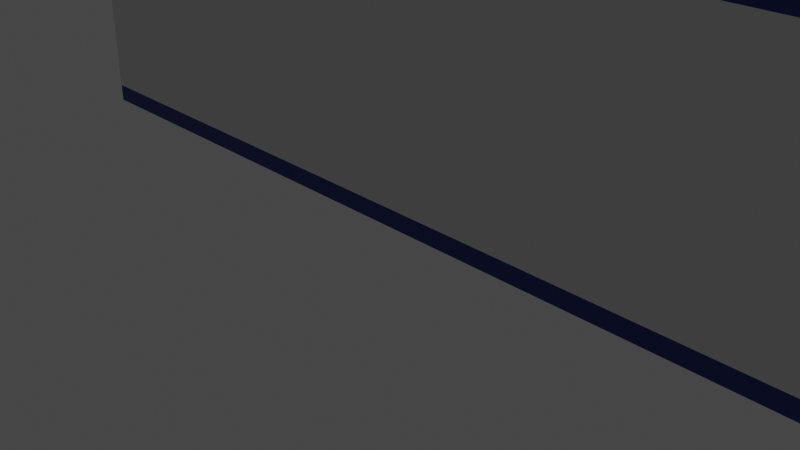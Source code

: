 # Source: wall_1_10x3_8.blend  (saved by Blender 4.0.36; exported with 4.5.12 LTS)
import bpy
from mathutils import Matrix  # noqa: F401  (used for matrix-valued properties, if any)

bpy.ops.wm.read_factory_settings(use_empty=True)
scene = bpy.context.scene
scene.name = 'Scene'

# ---- collections
col_collection = bpy.data.collections.new('Collection'); scene.collection.children.link(col_collection)

# ---- materials (node trees are filled in below, after node groups)
mat_wall_2_core = bpy.data.materials.new('Wall_2_core')
mat_wall_2_core.alpha_threshold = 0.0
mat_wall_2_core.use_transparent_shadow = False
mat_wall_2_core.roughness = 0.5
mat_wall_2_core.line_color = (0.0, 0.0, 0.0, 1.0)
mat_wall_2_deco = bpy.data.materials.new('Wall_2_deco')
mat_wall_2_deco.use_transparent_shadow = False

# ---- material node trees
mat_wall_2_core.use_nodes = True; mat_wall_2_core.node_tree.nodes.clear()
_N = mat_wall_2_core.node_tree.nodes; _L = mat_wall_2_core.node_tree.links
n0 = _N.new('ShaderNodeOutputMaterial'); n0.name = 'Material Output'; n0.location = (300, 300)
n1 = _N.new('ShaderNodeBsdfPrincipled'); n1.name = 'Principled BSDF'; n1.location = (10, 300)
n1.distribution = 'GGX'
n1.subsurface_method = 'RANDOM_WALK_SKIN'
n1.inputs[3].default_value = 1.45
n1.inputs[27].default_value = (0.0, 0.0, 0.0, 1.0)
n1.inputs[28].default_value = 1.0
_L.new(n1.outputs[0], n0.inputs[0])
n0.is_active_output = True
mat_wall_2_deco.use_nodes = True; mat_wall_2_deco.node_tree.nodes.clear()
_N = mat_wall_2_deco.node_tree.nodes; _L = mat_wall_2_deco.node_tree.links
n0 = _N.new('ShaderNodeBsdfPrincipled'); n0.name = 'Principled BSDF'; n0.location = (10, 300)
n0.distribution = 'GGX'
n0.subsurface_method = 'RANDOM_WALK_SKIN'
n0.inputs[0].default_value = (0.01223, 0.03696, 0.2598, 1.0)
n0.inputs[3].default_value = 1.45
n0.inputs[27].default_value = (0.0, 0.0, 0.0, 1.0)
n0.inputs[28].default_value = 1.0
n1 = _N.new('ShaderNodeOutputMaterial'); n1.name = 'Material Output'; n1.location = (300, 300)
_L.new(n0.outputs[0], n1.inputs[0])
n1.is_active_output = True

# ---- world
world_world = bpy.data.worlds.new('World'); scene.world = world_world
world_world.use_nodes = True; world_world.node_tree.nodes.clear()
_N = world_world.node_tree.nodes; _L = world_world.node_tree.links
n0 = _N.new('ShaderNodeOutputWorld'); n0.name = 'World Output'; n0.location = (300, 300)
n1 = _N.new('ShaderNodeBackground'); n1.name = 'Background'; n1.location = (10, 300)
n1.inputs[0].default_value = (0.05088, 0.05088, 0.05088, 1.0)
_L.new(n1.outputs[0], n0.inputs[0])
n0.is_active_output = True
world_world.color = (0.05088, 0.05088, 0.05088)
world_world.use_sun_shadow = False
world_world.sun_shadow_jitter_overblur = 0.0

# ---- cameras
cam_camera = bpy.data.cameras.new('Camera')
cam_camera.clip_end = 100.0
cam_camera.ortho_scale = 7.314

# ---- lights
light_light = bpy.data.lights.new('Light', 'POINT')
light_light.transmission_factor = 0.0
light_light.use_soft_falloff = False
light_light.energy = 1000.0
light_light.shadow_soft_size = 0.1
light_light.shadow_maximum_resolution = 0.006
light_light.use_absolute_resolution = True

# ---- meshes
me_cube = bpy.data.meshes.new('Cube')
me_cube.from_pydata([(4.0, 0.2, 0.0), (-2.0, 0.2, 0.0), (4.0, 2.235e-08, 0.0), (4.0, 0.2, 3.1), (4.0, 2.235e-08, 0.2), (-2.0, 0.2, 0.0), (4.0, 0.2, 0.2), (-6.0, 0.2, 0.0), (-6.0, 2.235e-08, 0.0), (4.0, 2.235e-08, 2.95), (4.0, -0.1, 3.8), (4.0, 2.235e-08, 3.8), (4.0, 0.2, 3.8), (4.0, -0.1, 3.75), (4.0, 2.235e-08, 3.7), (4.0, 0.2, 3.7), (4.0, 2.235e-08, 3.2), (4.0, 0.2, 3.2), (-6.0, 0.2, 0.2), (-6.0, 2.235e-08, 0.2), (-6.0, 0.2, 3.1), (-6.0, 2.235e-08, 3.1), (-6.0, 0.2, 3.2), (-6.0, 2.235e-08, 3.2), (4.0, 2.235e-08, 3.1), (-6.0, 0.2, 3.7), (-6.0, 2.235e-08, 3.7), (-6.0, -0.1, 3.75), (-6.0, 0.2, 3.8), (-6.0, 2.235e-08, 3.8), (-6.0, -0.1, 3.8), (-6.0, 2.235e-08, 2.95)], [(1, 5), (5, 7)], [(31, 9, 24, 21), (16, 14, 26, 23), (21, 24, 16, 23), (19, 4, 9, 31), (27, 13, 10, 30), (26, 14, 13, 27), (19, 8, 2, 4), (30, 10, 11, 12, 28, 29), (25, 28, 12, 15, 17, 3, 6, 0, 7, 18, 20, 22)])
me_cube.polygons.foreach_set('material_index', [1, 1, 0, 0, 1, 1, 1, 1, 0])
_uv = me_cube.uv_layers.new(name='UVMap')
_uv.uv.foreach_set('vector', [0.0, 0.0, 0.0, 0.0, 0.0, 0.0, 0.0, 0.0, 0.0, 0.0, 0.0, 0.0, 0.0, 0.0, 0.0, 0.0, 0.0, 0.0, 0.0, 0.0, 0.0, 0.0, 0.0, 0.0, 0.0, 0.0, 0.0, 0.0, 0.0, 0.0, 0.0, 0.0, 0.0, 0.0, 0.0, 0.0, 0.0, 0.0, 0.0, 0.0, 0.0, 0.0, 0.0, 0.0, 0.0, 0.0, 0.0, 0.0, 0.0, 0.0, 0.0, 0.0, 0.0, 0.0, 0.0, 0.0, 0.0, 0.0, 0.0, 0.0, 0.0, 0.0, 0.0, 0.0, 0.0, 0.0, 0.0, 0.0, 0.0, 0.0, 0.0, 0.0, 0.0, 0.0, 0.0, 0.0, 0.0, 0.0, 0.0, 0.0, 0.0, 0.0, 0.0, 0.0, 0.0, 0.0, 0.0, 0.0, 0.0, 0.0, 0.0, 0.0])
me_cube.materials.append(mat_wall_2_core)
me_cube.materials.append(mat_wall_2_deco)
me_cube.use_mirror_vertex_groups = False
me_cube.update()

# ---- objects
ob_cube = bpy.data.objects.new('Cube', me_cube)
ob_light = bpy.data.objects.new('Light', light_light)
ob_camera = bpy.data.objects.new('Camera', cam_camera)

# ---- transforms, parenting, visibility, modifiers, constraints
ob_cube.location = (1.002, -0.2, 0.0)
ob_cube.lock_rotations_4d = False
ob_cube.empty_display_type = 'ARROWS'
ob_cube.lineart.crease_threshold = 0.0
ob_light.location = (4.076, 1.005, 5.904)
ob_light.rotation_euler = (0.6503, 0.05522, 1.866)
ob_light.lock_rotations_4d = False
ob_light.empty_display_type = 'ARROWS'
ob_light.color = (0.0, 0.0, 0.0, 0.0)
ob_light.lineart.crease_threshold = 0.0
ob_camera.location = (7.359, -6.926, 4.958)
ob_camera.rotation_euler = (1.109, 0.0, 0.8149)
ob_camera.lock_rotations_4d = False
ob_camera.empty_display_type = 'ARROWS'
ob_camera.color = (0.0, 0.0, 0.0, 0.0)
ob_camera.display_type = 'WIRE'
ob_camera.lineart.crease_threshold = 0.0

# ---- collection membership
col_collection.objects.link(ob_cube)
col_collection.objects.link(ob_light)
col_collection.objects.link(ob_camera)

# ---- scene / render settings (as saved in the file)
scene.camera = ob_camera
scene.frame_start = 1; scene.frame_end = 250; scene.frame_set(1)
scene.render.engine = 'BLENDER_EEVEE_NEXT'
scene.cycles.sampling_pattern = 'TABULATED_SOBOL'
scene.view_settings.view_transform = 'Filmic'
bpy.context.view_layer.update()
